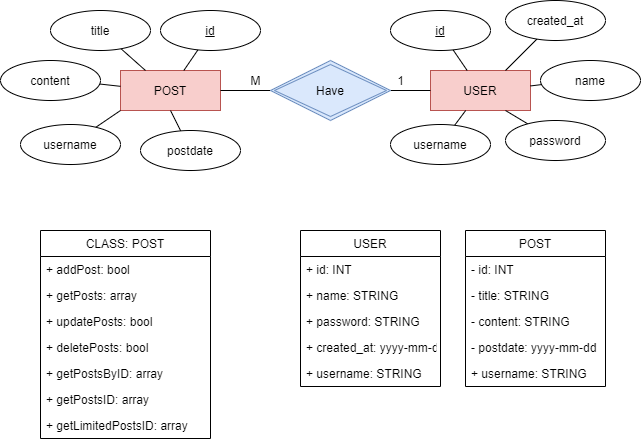

The diagram above was exported from draw.io. Its source (the exported page's mxGraphModel, read from the mxfile embedded in the PNG):
<mxGraphModel dx="700" dy="792" grid="1" gridSize="10" guides="1" tooltips="1" connect="1" arrows="1" fold="1" page="1" pageScale="1" pageWidth="1169" pageHeight="827" math="0" shadow="0">
  <root>
    <mxCell id="0" />
    <mxCell id="1" parent="0" />
    <mxCell id="G1rGk5ZASnPLRew2uzcl-1" value="POST" style="whiteSpace=wrap;html=1;align=center;fillColor=#f8cecc;strokeColor=#b85450;" vertex="1" parent="1">
      <mxGeometry x="200" y="320" width="100" height="40" as="geometry" />
    </mxCell>
    <mxCell id="G1rGk5ZASnPLRew2uzcl-2" value="USER" style="whiteSpace=wrap;html=1;align=center;fillColor=#f8cecc;strokeColor=#b85450;" vertex="1" parent="1">
      <mxGeometry x="510" y="320" width="100" height="40" as="geometry" />
    </mxCell>
    <mxCell id="G1rGk5ZASnPLRew2uzcl-20" value="" style="rounded=0;orthogonalLoop=1;jettySize=auto;html=1;endArrow=none;endFill=0;" edge="1" parent="1" source="G1rGk5ZASnPLRew2uzcl-4" target="G1rGk5ZASnPLRew2uzcl-1">
      <mxGeometry relative="1" as="geometry" />
    </mxCell>
    <mxCell id="G1rGk5ZASnPLRew2uzcl-4" value="id" style="ellipse;whiteSpace=wrap;html=1;align=center;fontStyle=4;" vertex="1" parent="1">
      <mxGeometry x="240" y="260" width="100" height="40" as="geometry" />
    </mxCell>
    <mxCell id="G1rGk5ZASnPLRew2uzcl-19" value="" style="rounded=0;orthogonalLoop=1;jettySize=auto;html=1;endArrow=none;endFill=0;" edge="1" parent="1" source="G1rGk5ZASnPLRew2uzcl-5" target="G1rGk5ZASnPLRew2uzcl-2">
      <mxGeometry relative="1" as="geometry" />
    </mxCell>
    <mxCell id="G1rGk5ZASnPLRew2uzcl-5" value="id" style="ellipse;whiteSpace=wrap;html=1;align=center;fontStyle=4;" vertex="1" parent="1">
      <mxGeometry x="470" y="260" width="100" height="40" as="geometry" />
    </mxCell>
    <mxCell id="G1rGk5ZASnPLRew2uzcl-21" value="" style="rounded=0;orthogonalLoop=1;jettySize=auto;html=1;endArrow=none;endFill=0;entryX=0.25;entryY=0;entryDx=0;entryDy=0;" edge="1" parent="1" source="G1rGk5ZASnPLRew2uzcl-6" target="G1rGk5ZASnPLRew2uzcl-1">
      <mxGeometry relative="1" as="geometry" />
    </mxCell>
    <mxCell id="G1rGk5ZASnPLRew2uzcl-6" value="title" style="ellipse;whiteSpace=wrap;html=1;align=center;" vertex="1" parent="1">
      <mxGeometry x="130" y="260" width="100" height="40" as="geometry" />
    </mxCell>
    <mxCell id="G1rGk5ZASnPLRew2uzcl-22" value="" style="edgeStyle=none;rounded=0;orthogonalLoop=1;jettySize=auto;html=1;endArrow=none;endFill=0;" edge="1" parent="1" source="G1rGk5ZASnPLRew2uzcl-8" target="G1rGk5ZASnPLRew2uzcl-1">
      <mxGeometry relative="1" as="geometry" />
    </mxCell>
    <mxCell id="G1rGk5ZASnPLRew2uzcl-8" value="content" style="ellipse;whiteSpace=wrap;html=1;align=center;" vertex="1" parent="1">
      <mxGeometry x="80" y="310" width="100" height="40" as="geometry" />
    </mxCell>
    <mxCell id="G1rGk5ZASnPLRew2uzcl-23" value="" style="edgeStyle=none;rounded=0;orthogonalLoop=1;jettySize=auto;html=1;endArrow=none;endFill=0;entryX=0;entryY=1;entryDx=0;entryDy=0;" edge="1" parent="1" source="G1rGk5ZASnPLRew2uzcl-9" target="G1rGk5ZASnPLRew2uzcl-1">
      <mxGeometry relative="1" as="geometry" />
    </mxCell>
    <mxCell id="G1rGk5ZASnPLRew2uzcl-9" value="username" style="ellipse;whiteSpace=wrap;html=1;align=center;" vertex="1" parent="1">
      <mxGeometry x="100" y="374" width="100" height="40" as="geometry" />
    </mxCell>
    <mxCell id="G1rGk5ZASnPLRew2uzcl-16" value="" style="edgeStyle=orthogonalEdgeStyle;rounded=0;orthogonalLoop=1;jettySize=auto;html=1;endArrow=none;endFill=0;" edge="1" parent="1" source="G1rGk5ZASnPLRew2uzcl-14" target="G1rGk5ZASnPLRew2uzcl-1">
      <mxGeometry relative="1" as="geometry" />
    </mxCell>
    <mxCell id="G1rGk5ZASnPLRew2uzcl-18" value="" style="edgeStyle=orthogonalEdgeStyle;rounded=0;orthogonalLoop=1;jettySize=auto;html=1;endArrow=none;endFill=0;" edge="1" parent="1" source="G1rGk5ZASnPLRew2uzcl-14" target="G1rGk5ZASnPLRew2uzcl-2">
      <mxGeometry relative="1" as="geometry" />
    </mxCell>
    <mxCell id="G1rGk5ZASnPLRew2uzcl-14" value="Have" style="shape=rhombus;double=1;perimeter=rhombusPerimeter;whiteSpace=wrap;html=1;align=center;fillColor=#dae8fc;strokeColor=#6c8ebf;" vertex="1" parent="1">
      <mxGeometry x="350" y="310" width="120" height="60" as="geometry" />
    </mxCell>
    <mxCell id="G1rGk5ZASnPLRew2uzcl-26" value="" style="edgeStyle=none;rounded=0;orthogonalLoop=1;jettySize=auto;html=1;endArrow=none;endFill=0;entryX=0.5;entryY=1;entryDx=0;entryDy=0;" edge="1" parent="1" source="G1rGk5ZASnPLRew2uzcl-25" target="G1rGk5ZASnPLRew2uzcl-1">
      <mxGeometry relative="1" as="geometry" />
    </mxCell>
    <mxCell id="G1rGk5ZASnPLRew2uzcl-25" value="postdate" style="ellipse;whiteSpace=wrap;html=1;align=center;" vertex="1" parent="1">
      <mxGeometry x="220" y="380" width="100" height="40" as="geometry" />
    </mxCell>
    <mxCell id="G1rGk5ZASnPLRew2uzcl-33" value="" style="edgeStyle=none;rounded=0;orthogonalLoop=1;jettySize=auto;html=1;endArrow=none;endFill=0;entryX=0.75;entryY=0;entryDx=0;entryDy=0;" edge="1" parent="1" source="G1rGk5ZASnPLRew2uzcl-27" target="G1rGk5ZASnPLRew2uzcl-2">
      <mxGeometry relative="1" as="geometry" />
    </mxCell>
    <mxCell id="G1rGk5ZASnPLRew2uzcl-27" value="created_at" style="ellipse;whiteSpace=wrap;html=1;align=center;" vertex="1" parent="1">
      <mxGeometry x="585" y="250" width="100" height="40" as="geometry" />
    </mxCell>
    <mxCell id="G1rGk5ZASnPLRew2uzcl-34" value="" style="edgeStyle=none;rounded=0;orthogonalLoop=1;jettySize=auto;html=1;endArrow=none;endFill=0;" edge="1" parent="1" source="G1rGk5ZASnPLRew2uzcl-28" target="G1rGk5ZASnPLRew2uzcl-2">
      <mxGeometry relative="1" as="geometry" />
    </mxCell>
    <mxCell id="G1rGk5ZASnPLRew2uzcl-28" value="name" style="ellipse;whiteSpace=wrap;html=1;align=center;" vertex="1" parent="1">
      <mxGeometry x="620" y="310" width="100" height="40" as="geometry" />
    </mxCell>
    <mxCell id="G1rGk5ZASnPLRew2uzcl-32" value="" style="edgeStyle=none;rounded=0;orthogonalLoop=1;jettySize=auto;html=1;endArrow=none;endFill=0;entryX=0.75;entryY=1;entryDx=0;entryDy=0;" edge="1" parent="1" source="G1rGk5ZASnPLRew2uzcl-29" target="G1rGk5ZASnPLRew2uzcl-2">
      <mxGeometry relative="1" as="geometry" />
    </mxCell>
    <mxCell id="G1rGk5ZASnPLRew2uzcl-29" value="password" style="ellipse;whiteSpace=wrap;html=1;align=center;" vertex="1" parent="1">
      <mxGeometry x="585" y="370" width="100" height="40" as="geometry" />
    </mxCell>
    <mxCell id="G1rGk5ZASnPLRew2uzcl-31" value="" style="edgeStyle=none;rounded=0;orthogonalLoop=1;jettySize=auto;html=1;endArrow=none;endFill=0;" edge="1" parent="1" source="G1rGk5ZASnPLRew2uzcl-30" target="G1rGk5ZASnPLRew2uzcl-2">
      <mxGeometry relative="1" as="geometry" />
    </mxCell>
    <mxCell id="G1rGk5ZASnPLRew2uzcl-30" value="username" style="ellipse;whiteSpace=wrap;html=1;align=center;" vertex="1" parent="1">
      <mxGeometry x="470" y="374" width="100" height="40" as="geometry" />
    </mxCell>
    <mxCell id="G1rGk5ZASnPLRew2uzcl-41" value="POST" style="swimlane;fontStyle=0;childLayout=stackLayout;horizontal=1;startSize=26;fillColor=none;horizontalStack=0;resizeParent=1;resizeParentMax=0;resizeLast=0;collapsible=1;marginBottom=0;" vertex="1" parent="1">
      <mxGeometry x="545" y="480" width="140" height="156" as="geometry" />
    </mxCell>
    <mxCell id="G1rGk5ZASnPLRew2uzcl-42" value="- id: INT" style="text;strokeColor=none;fillColor=none;align=left;verticalAlign=top;spacingLeft=4;spacingRight=4;overflow=hidden;rotatable=0;points=[[0,0.5],[1,0.5]];portConstraint=eastwest;" vertex="1" parent="G1rGk5ZASnPLRew2uzcl-41">
      <mxGeometry y="26" width="140" height="26" as="geometry" />
    </mxCell>
    <mxCell id="G1rGk5ZASnPLRew2uzcl-43" value="- title: STRING" style="text;strokeColor=none;fillColor=none;align=left;verticalAlign=top;spacingLeft=4;spacingRight=4;overflow=hidden;rotatable=0;points=[[0,0.5],[1,0.5]];portConstraint=eastwest;" vertex="1" parent="G1rGk5ZASnPLRew2uzcl-41">
      <mxGeometry y="52" width="140" height="26" as="geometry" />
    </mxCell>
    <mxCell id="G1rGk5ZASnPLRew2uzcl-44" value="- content: STRING" style="text;strokeColor=none;fillColor=none;align=left;verticalAlign=top;spacingLeft=4;spacingRight=4;overflow=hidden;rotatable=0;points=[[0,0.5],[1,0.5]];portConstraint=eastwest;" vertex="1" parent="G1rGk5ZASnPLRew2uzcl-41">
      <mxGeometry y="78" width="140" height="26" as="geometry" />
    </mxCell>
    <mxCell id="G1rGk5ZASnPLRew2uzcl-45" value="- postdate: yyyy-mm-dd" style="text;strokeColor=none;fillColor=none;align=left;verticalAlign=top;spacingLeft=4;spacingRight=4;overflow=hidden;rotatable=0;points=[[0,0.5],[1,0.5]];portConstraint=eastwest;" vertex="1" parent="G1rGk5ZASnPLRew2uzcl-41">
      <mxGeometry y="104" width="140" height="26" as="geometry" />
    </mxCell>
    <mxCell id="G1rGk5ZASnPLRew2uzcl-46" value="+ username: STRING" style="text;strokeColor=none;fillColor=none;align=left;verticalAlign=top;spacingLeft=4;spacingRight=4;overflow=hidden;rotatable=0;points=[[0,0.5],[1,0.5]];portConstraint=eastwest;" vertex="1" parent="G1rGk5ZASnPLRew2uzcl-41">
      <mxGeometry y="130" width="140" height="26" as="geometry" />
    </mxCell>
    <mxCell id="G1rGk5ZASnPLRew2uzcl-47" value="M" style="text;html=1;resizable=0;autosize=1;align=center;verticalAlign=middle;points=[];fillColor=none;strokeColor=none;rounded=0;" vertex="1" parent="1">
      <mxGeometry x="320" y="320" width="30" height="20" as="geometry" />
    </mxCell>
    <mxCell id="G1rGk5ZASnPLRew2uzcl-48" value="1" style="text;html=1;resizable=0;autosize=1;align=center;verticalAlign=middle;points=[];fillColor=none;strokeColor=none;rounded=0;" vertex="1" parent="1">
      <mxGeometry x="470" y="320" width="20" height="20" as="geometry" />
    </mxCell>
    <mxCell id="G1rGk5ZASnPLRew2uzcl-49" value="USER" style="swimlane;fontStyle=0;childLayout=stackLayout;horizontal=1;startSize=26;fillColor=none;horizontalStack=0;resizeParent=1;resizeParentMax=0;resizeLast=0;collapsible=1;marginBottom=0;" vertex="1" parent="1">
      <mxGeometry x="380" y="480" width="140" height="156" as="geometry" />
    </mxCell>
    <mxCell id="G1rGk5ZASnPLRew2uzcl-50" value="+ id: INT" style="text;strokeColor=none;fillColor=none;align=left;verticalAlign=top;spacingLeft=4;spacingRight=4;overflow=hidden;rotatable=0;points=[[0,0.5],[1,0.5]];portConstraint=eastwest;" vertex="1" parent="G1rGk5ZASnPLRew2uzcl-49">
      <mxGeometry y="26" width="140" height="26" as="geometry" />
    </mxCell>
    <mxCell id="G1rGk5ZASnPLRew2uzcl-51" value="+ name: STRING" style="text;strokeColor=none;fillColor=none;align=left;verticalAlign=top;spacingLeft=4;spacingRight=4;overflow=hidden;rotatable=0;points=[[0,0.5],[1,0.5]];portConstraint=eastwest;" vertex="1" parent="G1rGk5ZASnPLRew2uzcl-49">
      <mxGeometry y="52" width="140" height="26" as="geometry" />
    </mxCell>
    <mxCell id="G1rGk5ZASnPLRew2uzcl-52" value="+ password: STRING" style="text;strokeColor=none;fillColor=none;align=left;verticalAlign=top;spacingLeft=4;spacingRight=4;overflow=hidden;rotatable=0;points=[[0,0.5],[1,0.5]];portConstraint=eastwest;" vertex="1" parent="G1rGk5ZASnPLRew2uzcl-49">
      <mxGeometry y="78" width="140" height="26" as="geometry" />
    </mxCell>
    <mxCell id="G1rGk5ZASnPLRew2uzcl-53" value="+ created_at: yyyy-mm-dd" style="text;strokeColor=none;fillColor=none;align=left;verticalAlign=top;spacingLeft=4;spacingRight=4;overflow=hidden;rotatable=0;points=[[0,0.5],[1,0.5]];portConstraint=eastwest;" vertex="1" parent="G1rGk5ZASnPLRew2uzcl-49">
      <mxGeometry y="104" width="140" height="26" as="geometry" />
    </mxCell>
    <mxCell id="G1rGk5ZASnPLRew2uzcl-54" value="+ username: STRING" style="text;strokeColor=none;fillColor=none;align=left;verticalAlign=top;spacingLeft=4;spacingRight=4;overflow=hidden;rotatable=0;points=[[0,0.5],[1,0.5]];portConstraint=eastwest;" vertex="1" parent="G1rGk5ZASnPLRew2uzcl-49">
      <mxGeometry y="130" width="140" height="26" as="geometry" />
    </mxCell>
    <mxCell id="G1rGk5ZASnPLRew2uzcl-59" value="CLASS: POST" style="swimlane;fontStyle=0;childLayout=stackLayout;horizontal=1;startSize=26;fillColor=none;horizontalStack=0;resizeParent=1;resizeParentMax=0;resizeLast=0;collapsible=1;marginBottom=0;" vertex="1" parent="1">
      <mxGeometry x="120" y="480" width="170" height="208" as="geometry" />
    </mxCell>
    <mxCell id="G1rGk5ZASnPLRew2uzcl-61" value="+ addPost: bool" style="text;strokeColor=none;fillColor=none;align=left;verticalAlign=top;spacingLeft=4;spacingRight=4;overflow=hidden;rotatable=0;points=[[0,0.5],[1,0.5]];portConstraint=eastwest;" vertex="1" parent="G1rGk5ZASnPLRew2uzcl-59">
      <mxGeometry y="26" width="170" height="26" as="geometry" />
    </mxCell>
    <mxCell id="G1rGk5ZASnPLRew2uzcl-60" value="+ getPosts: array" style="text;strokeColor=none;fillColor=none;align=left;verticalAlign=top;spacingLeft=4;spacingRight=4;overflow=hidden;rotatable=0;points=[[0,0.5],[1,0.5]];portConstraint=eastwest;" vertex="1" parent="G1rGk5ZASnPLRew2uzcl-59">
      <mxGeometry y="52" width="170" height="26" as="geometry" />
    </mxCell>
    <mxCell id="G1rGk5ZASnPLRew2uzcl-62" value="+ updatePosts: bool" style="text;strokeColor=none;fillColor=none;align=left;verticalAlign=top;spacingLeft=4;spacingRight=4;overflow=hidden;rotatable=0;points=[[0,0.5],[1,0.5]];portConstraint=eastwest;" vertex="1" parent="G1rGk5ZASnPLRew2uzcl-59">
      <mxGeometry y="78" width="170" height="26" as="geometry" />
    </mxCell>
    <mxCell id="G1rGk5ZASnPLRew2uzcl-64" value="+ deletePosts: bool" style="text;strokeColor=none;fillColor=none;align=left;verticalAlign=top;spacingLeft=4;spacingRight=4;overflow=hidden;rotatable=0;points=[[0,0.5],[1,0.5]];portConstraint=eastwest;" vertex="1" parent="G1rGk5ZASnPLRew2uzcl-59">
      <mxGeometry y="104" width="170" height="26" as="geometry" />
    </mxCell>
    <mxCell id="G1rGk5ZASnPLRew2uzcl-66" value="+ getPostsByID: array" style="text;strokeColor=none;fillColor=none;align=left;verticalAlign=top;spacingLeft=4;spacingRight=4;overflow=hidden;rotatable=0;points=[[0,0.5],[1,0.5]];portConstraint=eastwest;" vertex="1" parent="G1rGk5ZASnPLRew2uzcl-59">
      <mxGeometry y="130" width="170" height="26" as="geometry" />
    </mxCell>
    <mxCell id="G1rGk5ZASnPLRew2uzcl-65" value="+ getPostsID: array" style="text;strokeColor=none;fillColor=none;align=left;verticalAlign=top;spacingLeft=4;spacingRight=4;overflow=hidden;rotatable=0;points=[[0,0.5],[1,0.5]];portConstraint=eastwest;" vertex="1" parent="G1rGk5ZASnPLRew2uzcl-59">
      <mxGeometry y="156" width="170" height="26" as="geometry" />
    </mxCell>
    <mxCell id="G1rGk5ZASnPLRew2uzcl-67" value="+ getLimitedPostsID: array" style="text;strokeColor=none;fillColor=none;align=left;verticalAlign=top;spacingLeft=4;spacingRight=4;overflow=hidden;rotatable=0;points=[[0,0.5],[1,0.5]];portConstraint=eastwest;" vertex="1" parent="G1rGk5ZASnPLRew2uzcl-59">
      <mxGeometry y="182" width="170" height="26" as="geometry" />
    </mxCell>
  </root>
</mxGraphModel>